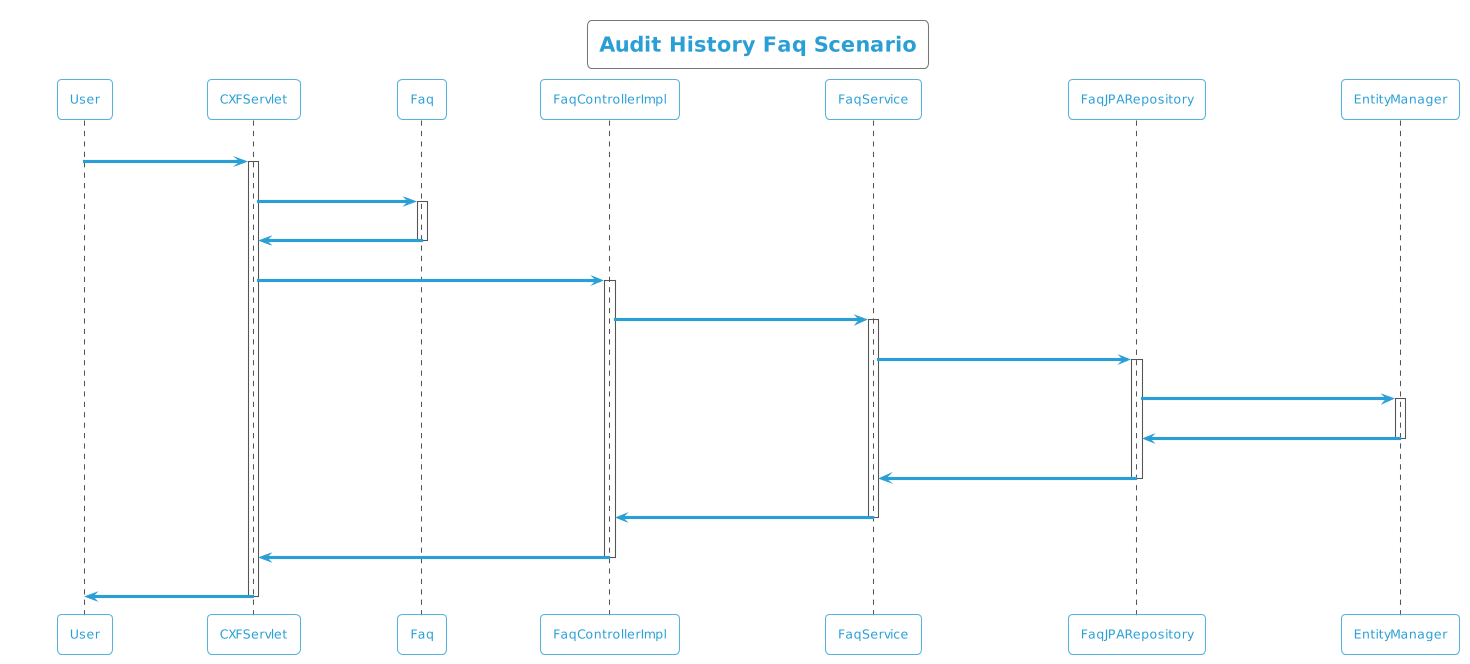

The diagram above was rendered by PlantUML. Its source (embedded in the PNG):
@startuml
!theme cyborg-outline
title Audit History Faq Scenario
participant User
User -> CXFServlet: GET, Faq
activate CXFServlet
CXFServlet -> Faq: << auditHistory >>
activate Faq
Faq -> CXFServlet: << instance >>
deactivate Faq
CXFServlet -> FaqControllerImpl: auditHistory(:Faq)
activate FaqControllerImpl
FaqControllerImpl -> FaqService: auditHistory(:Faq)
activate FaqService
FaqService -> FaqJPARepository: auditHistory(:Faq)
activate FaqJPARepository
FaqJPARepository -> EntityManager: response(:int,Integer,Integer)
activate EntityManager
EntityManager -> FaqJPARepository: << persisted FaqAuditHistory >>
deactivate EntityManager
FaqJPARepository -> FaqService: << persisted FaqAuditHistory >>
deactivate FaqJPARepository
FaqService -> FaqControllerImpl: << persisted FaqAuditHistory >>
deactivate FaqService
FaqControllerImpl -> CXFServlet: << persisted FaqAuditHistory >>
deactivate FaqControllerImpl
CXFServlet -> User: marshalled Faq XML
deactivate CXFServlet
@enduml